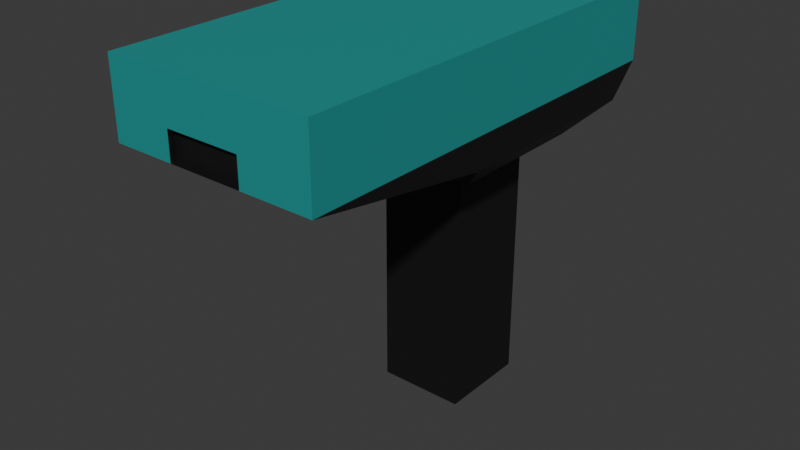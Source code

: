 # Source: proto_scanner.blend  (saved by Blender 5.1.30; exported with 4.5.12 LTS)
import bpy
from mathutils import Matrix  # noqa: F401  (used for matrix-valued properties, if any)

bpy.ops.wm.read_factory_settings(use_empty=True)
scene = bpy.context.scene
scene.name = 'Scene'

# ---- materials (node trees are filled in below, after node groups)
mat_material_001 = bpy.data.materials.new('Material.001')
mat_material_002 = bpy.data.materials.new('Material.002')

# ---- material node trees
mat_material_001.use_nodes = True; mat_material_001.node_tree.nodes.clear()
_N = mat_material_001.node_tree.nodes; _L = mat_material_001.node_tree.links
n0 = _N.new('ShaderNodeBsdfPrincipled'); n0.name = 'Principled BSDF'; n0.location = (-200, 100)
n0.inputs[0].default_value = (0.006686, 0.006686, 0.006686, 1.0)
n1 = _N.new('ShaderNodeOutputMaterial'); n1.name = 'Material Output'; n1.location = (200, 100)
_L.new(n0.outputs[0], n1.inputs[0])
n1.is_active_output = True
mat_material_002.use_nodes = True; mat_material_002.node_tree.nodes.clear()
_N = mat_material_002.node_tree.nodes; _L = mat_material_002.node_tree.links
n0 = _N.new('ShaderNodeBsdfPrincipled'); n0.name = 'Principled BSDF'; n0.location = (-200, 100)
n0.inputs[0].default_value = (0.009508, 0.3054, 0.2895, 1.0)
n1 = _N.new('ShaderNodeOutputMaterial'); n1.name = 'Material Output'; n1.location = (200, 100)
_L.new(n0.outputs[0], n1.inputs[0])
n1.is_active_output = True

# ---- world
world_world = bpy.data.worlds.new('World'); scene.world = world_world
world_world.use_nodes = True; world_world.node_tree.nodes.clear()
_N = world_world.node_tree.nodes; _L = world_world.node_tree.links
n0 = _N.new('ShaderNodeOutputWorld'); n0.name = 'World Output'; n0.location = (200, 100)
n1 = _N.new('ShaderNodeBackground'); n1.name = 'Background'; n1.location = (-200, 100)
n1.inputs[0].default_value = (0.05088, 0.05088, 0.05088, 1.0)
_L.new(n1.outputs[0], n0.inputs[0])
n0.is_active_output = True
world_world.color = (0.05088, 0.05088, 0.05088)
world_world.sun_shadow_jitter_overblur = 0.0

# ---- meshes
me_cube_001 = bpy.data.meshes.new('Cube.001')
me_cube_001.from_pydata([(-1.442, -1.939, 2.35), (-1.442, 0.6116, 2.35), (-0.2181, -1.939, 2.35), (-0.2181, 0.6116, 2.35), (-1.088, -0.474, 1.542), (-1.442, -0.8277, 1.734), (-1.088, 0.06763, 1.542), (-1.442, 0.4213, 1.734), (-0.5718, -0.474, 1.542), (-0.2181, -0.8277, 1.734), (-0.5718, 0.06763, 1.542), (-0.2181, 0.4213, 1.734), (-1.25, 0.2293, 1.542), (-1.25, -0.6357, 1.542), (-0.4101, 0.2293, 1.542), (-0.4101, -0.6357, 1.542), (-1.25, 0.2293, 1.542), (-1.25, -0.6357, 1.542), (-0.4101, 0.2293, 1.542), (-0.4101, -0.6357, 1.542), (-1.25, 0.2293, 1.542), (-1.25, -0.6357, 1.542), (-0.4101, 0.2293, 1.542), (-0.4101, -0.6357, 1.542), (-1.088, 0.06763, 0.03008), (-1.088, -0.474, 0.03008), (-0.5718, 0.06763, 0.03008), (-0.5718, -0.474, 0.03008), (-1.442, -1.939, 1.913), (-1.442, 0.6116, 1.913), (-0.2181, -1.939, 1.913), (-0.2181, 0.6116, 1.913), (-0.6393, -1.939, 1.913), (-1.078, -1.939, 1.913), (-1.078, -1.939, 2.08), (-0.6393, -1.939, 2.08), (-0.6393, -1.902, 1.913), (-1.078, -1.902, 1.913), (-1.078, -1.902, 2.08), (-0.6393, -1.902, 2.08)], [], [(3, 1, 0, 2), (12, 13, 5, 7), (14, 12, 7, 11), (15, 14, 11, 9), (13, 15, 9, 5), (10, 8, 27, 26), (28, 0, 1, 29), (30, 2, 0, 28, 33, 34, 35, 32), (29, 1, 3, 31), (31, 3, 2, 30), (16, 17, 13, 12), (18, 16, 12, 14), (19, 18, 14, 15), (17, 19, 15, 13), (20, 21, 17, 16), (22, 20, 16, 18), (23, 22, 18, 19), (21, 23, 19, 17), (6, 4, 21, 20), (10, 6, 20, 22), (8, 10, 22, 23), (4, 8, 23, 21), (24, 26, 27, 25), (4, 6, 24, 25), (8, 4, 25, 27), (6, 10, 26, 24), (11, 31, 30, 9), (7, 29, 31, 11), (9, 30, 32, 33, 28, 5), (5, 28, 29, 7), (32, 35, 39, 36), (36, 39, 38, 37), (34, 33, 37, 38), (35, 34, 38, 39), (33, 32, 36, 37)])
me_cube_001.polygons.foreach_set('material_index', [1, 0, 0, 0, 0, 0, 1, 1, 1, 1, 0, 0, 0, 0, 0, 0, 0, 0, 0, 0, 0, 0, 0, 0, 0, 0, 0, 0, 0, 0, 0, 0, 0, 0, 0])
_uv = me_cube_001.uv_layers.new(name='UVMap')
_uv.uv.foreach_set('vector', [0.625, 0.5, 0.875, 0.5, 0.875, 0.75, 0.625, 0.75, 0.1642, 0.5384, 0.1642, 0.7116, 0.125, 0.75, 0.125, 0.5, 0.3358, 0.5384, 0.1642, 0.5384, 0.125, 0.5, 0.4215, 0.5, 0.3358, 0.7116, 0.3358, 0.5384, 0.4215, 0.5, 0.4215, 0.75, 0.1642, 0.7116, 0.3358, 0.7116, 0.4215, 0.75, 0.125, 0.75, 0.3028, 0.5708, 0.3028, 0.6792, 0.3028, 0.6792, 0.3028, 0.5708, 0.531, 0.0, 0.625, 0.0, 0.625, 0.25, 0.531, 0.25, 0.5232, 0.75, 0.625, 0.75, 0.625, 1.0, 0.531, 1.0, 0.5287, 0.9256, 0.5655, 0.9256, 0.5638, 0.836, 0.5259, 0.836, 0.531, 0.25, 0.625, 0.25, 0.625, 0.5, 0.5232, 0.5, 0.5232, 0.5, 0.625, 0.5, 0.625, 0.75, 0.5232, 0.75, 0.1642, 0.5384, 0.1642, 0.7116, 0.1642, 0.7116, 0.1642, 0.5384, 0.3358, 0.5384, 0.1642, 0.5384, 0.1642, 0.5384, 0.3358, 0.5384, 0.3358, 0.7116, 0.3358, 0.5384, 0.3358, 0.5384, 0.3358, 0.7116, 0.1642, 0.7116, 0.3358, 0.7116, 0.3358, 0.7116, 0.1642, 0.7116, 0.1642, 0.5384, 0.1642, 0.7116, 0.1642, 0.7116, 0.1642, 0.5384, 0.3358, 0.5384, 0.1642, 0.5384, 0.1642, 0.5384, 0.3358, 0.5384, 0.3358, 0.7116, 0.3358, 0.5384, 0.3358, 0.5384, 0.3358, 0.7116, 0.1642, 0.7116, 0.3358, 0.7116, 0.3358, 0.7116, 0.1642, 0.7116, 0.1972, 0.5708, 0.1972, 0.6792, 0.1642, 0.7116, 0.1642, 0.5384, 0.3028, 0.5708, 0.1972, 0.5708, 0.1642, 0.5384, 0.3358, 0.5384, 0.3028, 0.6792, 0.3028, 0.5708, 0.3358, 0.5384, 0.3358, 0.7116, 0.1972, 0.6792, 0.3028, 0.6792, 0.3358, 0.7116, 0.1642, 0.7116, 0.1972, 0.5708, 0.3028, 0.5708, 0.3028, 0.6792, 0.1972, 0.6792, 0.1972, 0.6792, 0.1972, 0.5708, 0.1972, 0.5708, 0.1972, 0.6792, 0.3028, 0.6792, 0.1972, 0.6792, 0.1972, 0.6792, 0.3028, 0.6792, 0.1972, 0.5708, 0.3028, 0.5708, 0.3028, 0.5708, 0.1972, 0.5708, 0.4215, 0.5, 0.5232, 0.5, 0.5232, 0.75, 0.4215, 0.75, 0.437, 0.25, 0.531, 0.25, 0.5232, 0.5, 0.4215, 0.5, 0.4215, 0.75, 0.5232, 0.75, 0.5259, 0.836, 0.5287, 0.9256, 0.531, 1.0, 0.437, 1.0, 0.437, 0.0, 0.531, 0.0, 0.531, 0.25, 0.437, 0.25, 0.5259, 0.836, 0.5638, 0.836, 0.5638, 0.836, 0.5259, 0.836, 0.5259, 0.836, 0.5638, 0.836, 0.5655, 0.9256, 0.5287, 0.9256, 0.5655, 0.9256, 0.5287, 0.9256, 0.5287, 0.9256, 0.5655, 0.9256, 0.5638, 0.836, 0.5655, 0.9256, 0.5655, 0.9256, 0.5638, 0.836, 0.5287, 0.9256, 0.5259, 0.836, 0.5259, 0.836, 0.5287, 0.9256])
me_cube_001.materials.append(mat_material_001)
me_cube_001.materials.append(mat_material_002)
me_cube_001.update()

# ---- objects
ob_cube = bpy.data.objects.new('Cube', me_cube_001)

# ---- transforms, parenting, visibility, modifiers, constraints
ob_cube.location = (0.0, 0.0, 0.0)

# ---- collection membership
scene.collection.objects.link(ob_cube)

# ---- scene / render settings (as saved in the file)
scene.frame_start = 1; scene.frame_end = 250; scene.frame_set(1)
scene.render.engine = 'BLENDER_EEVEE_NEXT'
scene.render.bake_bias = 0.0
scene.render.bake_samples = 0
scene.cycles.sampling_pattern = 'TABULATED_SOBOL'
scene.eevee.use_volume_custom_range = False
bpy.context.view_layer.update()

# ---- added for rendering (the .blend has no active camera and no usable light): camera, sun
cam_auto = bpy.data.cameras.new('AutoCamera')
cam_auto.lens = 50.0
cam_auto.sensor_width = 36.0
cam_auto.clip_end = 1000.0
ob_auto_camera = bpy.data.objects.new('AutoCamera', cam_auto)
scene.collection.objects.link(ob_auto_camera)
ob_auto_camera.location = (2.55478, -4.72537, 3.89799)
ob_auto_camera.rotation_euler = (1.09748, -7.21219e-08, 0.694738)
scene.camera = ob_auto_camera
light_auto_sun = bpy.data.lights.new('AutoSun', 'SUN')
light_auto_sun.energy = 3.0
light_auto_sun.angle = 0.0523599
ob_auto_sun = bpy.data.objects.new('AutoSun', light_auto_sun)
scene.collection.objects.link(ob_auto_sun)
ob_auto_sun.rotation_euler = (0.872665, 0.174533, 0.523599)
bpy.context.view_layer.update()
